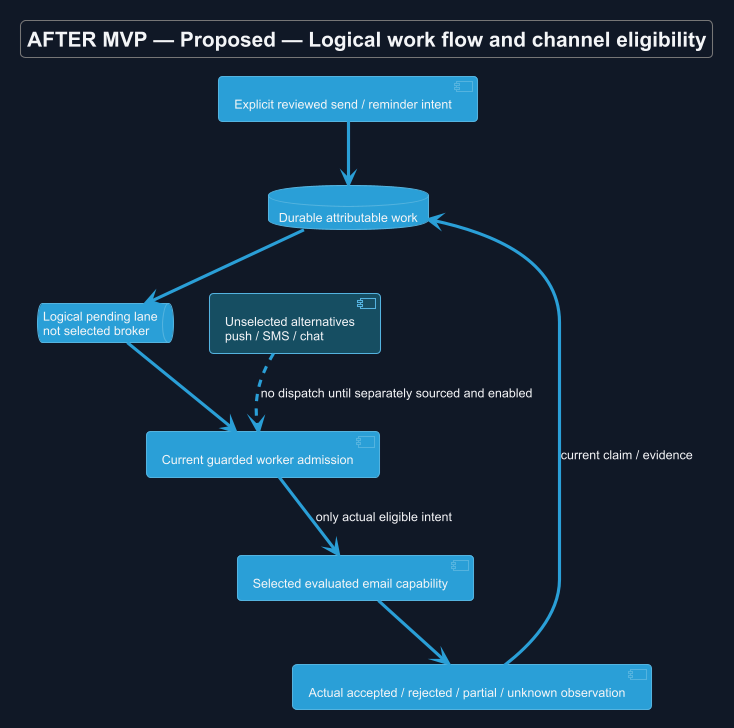

The diagram above was rendered by PlantUML. Its source (embedded in the PNG):
@startuml
!theme cyborg
skinparam backgroundColor #111827
skinparam defaultFontColor #F3F4F6
allowmixing
title AFTER MVP — Proposed — Logical work flow and channel eligibility
skinparam backgroundColor #111827
skinparam shadowing false
skinparam defaultFontName Arial

component "Explicit reviewed send / reminder intent" as I
database "Durable attributable work" as D
queue "Logical pending lane\nnot selected broker" as Q
component "Current guarded worker admission" as W
component "Selected evaluated email capability" as E
component "Unselected alternatives\npush / SMS / chat" as U #164E63
component "Actual accepted / rejected / partial / unknown observation" as O
I --> D
D --> Q
Q --> W
W --> E : only actual eligible intent
E --> O
O --> D : current claim / evidence
U ..> W : no dispatch until separately sourced and enabled

@enduml